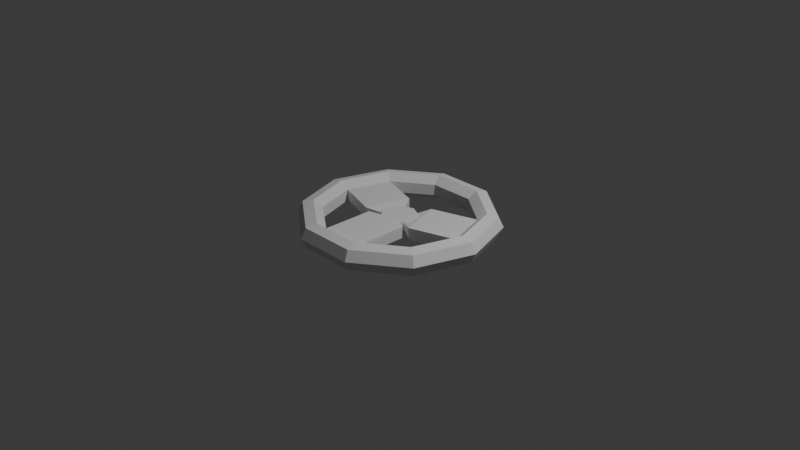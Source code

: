# Source: SteeringWheel.blend  (saved by Blender 4.4.32; exported with 4.5.12 LTS)
import bpy
from mathutils import Matrix  # noqa: F401  (used for matrix-valued properties, if any)

bpy.ops.wm.read_factory_settings(use_empty=True)
scene = bpy.context.scene
scene.name = 'Scene'

# ---- collections
col_collection = bpy.data.collections.new('Collection'); scene.collection.children.link(col_collection)

# ---- world
world_world = bpy.data.worlds.new('World'); scene.world = world_world
world_world.use_nodes = True; world_world.node_tree.nodes.clear()
_N = world_world.node_tree.nodes; _L = world_world.node_tree.links
n0 = _N.new('ShaderNodeOutputWorld'); n0.name = 'World Output'; n0.location = (300, 300)
n1 = _N.new('ShaderNodeBackground'); n1.name = 'Background'; n1.location = (10, 300)
n1.inputs[0].default_value = (0.05088, 0.05088, 0.05088, 1.0)
_L.new(n1.outputs[0], n0.inputs[0])
n0.is_active_output = True
world_world.color = (0.05088, 0.05088, 0.05088)
world_world.sun_shadow_jitter_overblur = 0.0

# ---- cameras
cam_camera = bpy.data.cameras.new('Camera')
cam_camera.clip_end = 100.0
cam_camera.ortho_scale = 7.314

# ---- lights
light_light = bpy.data.lights.new('Light', 'POINT')
light_light.energy = 1000.0
light_light.shadow_soft_size = 0.1

# ---- meshes
me_torus_005 = bpy.data.meshes.new('Torus.005')
me_torus_005.from_pydata([(1.06, 0.0, 0.0), (1.007, 0.0, 0.1095), (0.8888, 0.0, 0.1365), (0.7939, 0.0, 0.06074), (0.7939, 0.0, -0.06074), (0.8888, 0.0, -0.1365), (1.007, 0.0, -0.1095), (0.8576, 0.6231, 0.0), (0.8149, 0.5921, 0.1095), (0.7191, 0.5225, 0.1365), (0.6422, 0.4666, 0.06074), (0.6422, 0.4666, -0.06074), (0.7191, 0.5225, -0.1365), (0.8149, 0.5921, -0.1095), (0.3276, 1.008, 0.0), (0.3113, 0.958, 0.1095), (0.2747, 0.8453, 0.1365), (0.2453, 0.755, 0.06074), (0.2453, 0.755, -0.06074), (0.2747, 0.8453, -0.1365), (0.3113, 0.958, -0.1095), (-0.3276, 1.008, 0.0), (-0.3113, 0.958, 0.1095), (-0.2747, 0.8453, 0.1365), (-0.2453, 0.755, 0.06074), (-0.2453, 0.755, -0.06074), (-0.2747, 0.8453, -0.1365), (-0.3113, 0.958, -0.1095), (-0.8576, 0.6231, 0.0), (-0.8149, 0.5921, 0.1095), (-0.7191, 0.5225, 0.1365), (-0.6422, 0.4666, 0.06074), (-0.6422, 0.4666, -0.06074), (-0.7191, 0.5225, -0.1365), (-0.8149, 0.5921, -0.1095), (-1.06, 9.267e-08, 0.0), (-1.007, 8.806e-08, 0.1095), (-0.8888, 7.771e-08, 0.1365), (-0.7939, 6.94e-08, 0.06074), (-0.7939, 6.94e-08, -0.06074), (-0.8888, 7.771e-08, -0.1365), (-1.007, 8.806e-08, -0.1095), (-0.8576, -0.6231, 0.0), (-0.8149, -0.5921, 0.1095), (-0.7191, -0.5225, 0.1365), (-0.6422, -0.4666, 0.06074), (-0.6422, -0.4666, -0.06074), (-0.7191, -0.5225, -0.1365), (-0.8149, -0.5921, -0.1095), (-0.3276, -1.008, 0.0), (-0.3113, -0.958, 0.1095), (-0.2747, -0.8453, 0.1365), (-0.2453, -0.755, 0.06074), (-0.2453, -0.755, -0.06074), (-0.2747, -0.8453, -0.1365), (-0.3113, -0.958, -0.1095), (0.3276, -1.008, 0.0), (0.3113, -0.958, 0.1095), (0.2747, -0.8453, 0.1365), (0.2453, -0.755, 0.06074), (0.2453, -0.755, -0.06074), (0.2747, -0.8453, -0.1365), (0.3113, -0.958, -0.1095), (0.8576, -0.6231, 0.0), (0.8149, -0.5921, 0.1095), (0.7191, -0.5225, 0.1365), (0.6422, -0.4666, 0.06074), (0.6422, -0.4666, -0.06074), (0.7191, -0.5225, -0.1365), (0.8149, -0.5921, -0.1095), (-0.1826, 0.3173, 0.06074), (-0.1826, 0.3173, -0.06074), (-0.3342, -0.1493, 0.06074), (-0.3342, -0.1493, -0.06074), (0.3031, -0.1595, 0.06074), (0.1515, 0.3072, 0.06074), (0.3031, -0.1595, -0.06074), (0.1515, 0.3072, -0.06074), (-0.2453, -0.1908, 0.06074), (-0.2453, -0.1908, -0.06074), (0.2453, -0.1908, 0.06074), (0.2453, -0.1908, -0.06074), (0.0, 0.0, 0.0), (0.0, 0.0, 0.0), (0.0, 0.0, 0.0), (0.0, 0.0, 0.0), (0.0, 0.0, 0.0), (0.0, 0.0, 0.0), (0.0, 0.0, 0.0), (0.0, 0.0, 0.0), (0.0, 0.0, 0.0), (0.0, 0.0, 0.0), (0.0, 0.0, 0.0), (0.0, 0.0, 0.0)], [], [(0, 7, 8, 1), (1, 8, 9, 2), (2, 9, 10, 3), (11, 4, 76, 77), (4, 11, 12, 5), (5, 12, 13, 6), (6, 13, 7, 0), (7, 14, 15, 8), (8, 15, 16, 9), (9, 16, 17, 10), (10, 17, 18, 11), (11, 18, 19, 12), (12, 19, 20, 13), (13, 20, 14, 7), (14, 21, 22, 15), (15, 22, 23, 16), (16, 23, 24, 17), (17, 24, 25, 18), (18, 25, 26, 19), (19, 26, 27, 20), (20, 27, 21, 14), (21, 28, 29, 22), (22, 29, 30, 23), (23, 30, 31, 24), (24, 31, 32, 25), (25, 32, 33, 26), (26, 33, 34, 27), (27, 34, 28, 21), (28, 35, 36, 29), (29, 36, 37, 30), (30, 37, 38, 31), (31, 38, 72, 70), (32, 39, 40, 33), (33, 40, 41, 34), (34, 41, 35, 28), (35, 42, 43, 36), (36, 43, 44, 37), (37, 44, 45, 38), (38, 45, 46, 39), (39, 46, 47, 40), (40, 47, 48, 41), (41, 48, 42, 35), (42, 49, 50, 43), (43, 50, 51, 44), (44, 51, 52, 45), (45, 52, 53, 46), (46, 53, 54, 47), (47, 54, 55, 48), (48, 55, 49, 42), (49, 56, 57, 50), (50, 57, 58, 51), (51, 58, 59, 52), (60, 53, 79, 81), (53, 60, 61, 54), (54, 61, 62, 55), (55, 62, 56, 49), (56, 63, 64, 57), (57, 64, 65, 58), (58, 65, 66, 59), (59, 66, 67, 60), (60, 67, 68, 61), (61, 68, 69, 62), (62, 69, 63, 56), (63, 0, 1, 64), (64, 1, 2, 65), (65, 2, 3, 66), (66, 3, 4, 67), (67, 4, 5, 68), (68, 5, 6, 69), (69, 6, 0, 63), (76, 74, 86, 88), (32, 31, 70, 71), (38, 39, 73, 72), (39, 32, 71, 73), (72, 73, 85, 84), (4, 3, 74, 76), (10, 11, 77, 75), (3, 10, 75, 74), (81, 79, 91, 93), (52, 59, 80, 78), (53, 52, 78, 79), (59, 60, 81, 80), (82, 84, 85, 83), (86, 87, 89, 88), (90, 92, 93, 91), (79, 78, 90, 91), (73, 71, 83, 85), (75, 77, 89, 87), (78, 80, 92, 90), (71, 70, 82, 83), (77, 76, 88, 89), (80, 81, 93, 92), (70, 72, 84, 82), (74, 75, 87, 86)])
_uv = me_torus_005.uv_layers.new(name='UVMap')
_uv.uv.foreach_set('vector', [0.6, 0.5714, 0.7, 0.5714, 0.7, 0.7143, 0.6, 0.7143, 0.6, 0.7143, 0.7, 0.7143, 0.7, 0.8571, 0.6, 0.8571, 0.6, 0.8571, 0.7, 0.8571, 0.7, 1.0, 0.6, 1.0, 0.7, 0.1429, 0.6, 0.1429, 0.6, 0.1429, 0.7, 0.1429, 0.6, 0.1429, 0.7, 0.1429, 0.7, 0.2857, 0.6, 0.2857, 0.6, 0.2857, 0.7, 0.2857, 0.7, 0.4286, 0.6, 0.4286, 0.6, 0.4286, 0.7, 0.4286, 0.7, 0.5714, 0.6, 0.5714, 0.7, 0.5714, 0.8, 0.5714, 0.8, 0.7143, 0.7, 0.7143, 0.7, 0.7143, 0.8, 0.7143, 0.8, 0.8571, 0.7, 0.8571, 0.7, 0.8571, 0.8, 0.8571, 0.8, 1.0, 0.7, 1.0, 0.7, -2.22e-16, 0.8, -2.22e-16, 0.8, 0.1429, 0.7, 0.1429, 0.7, 0.1429, 0.8, 0.1429, 0.8, 0.2857, 0.7, 0.2857, 0.7, 0.2857, 0.8, 0.2857, 0.8, 0.4286, 0.7, 0.4286, 0.7, 0.4286, 0.8, 0.4286, 0.8, 0.5714, 0.7, 0.5714, 0.8, 0.5714, 0.9, 0.5714, 0.9, 0.7143, 0.8, 0.7143, 0.8, 0.7143, 0.9, 0.7143, 0.9, 0.8571, 0.8, 0.8571, 0.8, 0.8571, 0.9, 0.8571, 0.9, 1.0, 0.8, 1.0, 0.8, -2.22e-16, 0.9, -2.22e-16, 0.9, 0.1429, 0.8, 0.1429, 0.8, 0.1429, 0.9, 0.1429, 0.9, 0.2857, 0.8, 0.2857, 0.8, 0.2857, 0.9, 0.2857, 0.9, 0.4286, 0.8, 0.4286, 0.8, 0.4286, 0.9, 0.4286, 0.9, 0.5714, 0.8, 0.5714, 0.9, 0.5714, 1.0, 0.5714, 1.0, 0.7143, 0.9, 0.7143, 0.9, 0.7143, 1.0, 0.7143, 1.0, 0.8571, 0.9, 0.8571, 0.9, 0.8571, 1.0, 0.8571, 1.0, 1.0, 0.9, 1.0, 0.9, -2.22e-16, 1.0, -2.22e-16, 1.0, 0.1429, 0.9, 0.1429, 0.9, 0.1429, 1.0, 0.1429, 1.0, 0.2857, 0.9, 0.2857, 0.9, 0.2857, 1.0, 0.2857, 1.0, 0.4286, 0.9, 0.4286, 0.9, 0.4286, 1.0, 0.4286, 1.0, 0.5714, 0.9, 0.5714, -1.11e-16, 0.5714, 0.1, 0.5714, 0.1, 0.7143, -1.11e-16, 0.7143, -1.11e-16, 0.7143, 0.1, 0.7143, 0.1, 0.8571, -1.11e-16, 0.8571, -1.11e-16, 0.8571, 0.1, 0.8571, 0.1, 1.0, -1.11e-16, 1.0, -1.11e-16, 1.0, 0.1, 1.0, 0.1, 1.0, -1.11e-16, 1.0, -1.11e-16, 0.1429, 0.1, 0.1429, 0.1, 0.2857, -1.11e-16, 0.2857, -1.11e-16, 0.2857, 0.1, 0.2857, 0.1, 0.4286, -1.11e-16, 0.4286, -1.11e-16, 0.4286, 0.1, 0.4286, 0.1, 0.5714, -1.11e-16, 0.5714, 0.1, 0.5714, 0.2, 0.5714, 0.2, 0.7143, 0.1, 0.7143, 0.1, 0.7143, 0.2, 0.7143, 0.2, 0.8571, 0.1, 0.8571, 0.1, 0.8571, 0.2, 0.8571, 0.2, 1.0, 0.1, 1.0, 0.1, -2.22e-16, 0.2, -2.22e-16, 0.2, 0.1429, 0.1, 0.1429, 0.1, 0.1429, 0.2, 0.1429, 0.2, 0.2857, 0.1, 0.2857, 0.1, 0.2857, 0.2, 0.2857, 0.2, 0.4286, 0.1, 0.4286, 0.1, 0.4286, 0.2, 0.4286, 0.2, 0.5714, 0.1, 0.5714, 0.2, 0.5714, 0.3, 0.5714, 0.3, 0.7143, 0.2, 0.7143, 0.2, 0.7143, 0.3, 0.7143, 0.3, 0.8571, 0.2, 0.8571, 0.2, 0.8571, 0.3, 0.8571, 0.3, 1.0, 0.2, 1.0, 0.2, -2.22e-16, 0.3, -2.22e-16, 0.3, 0.1429, 0.2, 0.1429, 0.2, 0.1429, 0.3, 0.1429, 0.3, 0.2857, 0.2, 0.2857, 0.2, 0.2857, 0.3, 0.2857, 0.3, 0.4286, 0.2, 0.4286, 0.2, 0.4286, 0.3, 0.4286, 0.3, 0.5714, 0.2, 0.5714, 0.3, 0.5714, 0.4, 0.5714, 0.4, 0.7143, 0.3, 0.7143, 0.3, 0.7143, 0.4, 0.7143, 0.4, 0.8571, 0.3, 0.8571, 0.3, 0.8571, 0.4, 0.8571, 0.4, 1.0, 0.3, 1.0, 0.4, 0.1429, 0.3, 0.1429, 0.3, 0.1429, 0.4, 0.1429, 0.3, 0.1429, 0.4, 0.1429, 0.4, 0.2857, 0.3, 0.2857, 0.3, 0.2857, 0.4, 0.2857, 0.4, 0.4286, 0.3, 0.4286, 0.3, 0.4286, 0.4, 0.4286, 0.4, 0.5714, 0.3, 0.5714, 0.4, 0.5714, 0.5, 0.5714, 0.5, 0.7143, 0.4, 0.7143, 0.4, 0.7143, 0.5, 0.7143, 0.5, 0.8571, 0.4, 0.8571, 0.4, 0.8571, 0.5, 0.8571, 0.5, 1.0, 0.4, 1.0, 0.4, -2.22e-16, 0.5, -2.22e-16, 0.5, 0.1429, 0.4, 0.1429, 0.4, 0.1429, 0.5, 0.1429, 0.5, 0.2857, 0.4, 0.2857, 0.4, 0.2857, 0.5, 0.2857, 0.5, 0.4286, 0.4, 0.4286, 0.4, 0.4286, 0.5, 0.4286, 0.5, 0.5714, 0.4, 0.5714, 0.5, 0.5714, 0.6, 0.5714, 0.6, 0.7143, 0.5, 0.7143, 0.5, 0.7143, 0.6, 0.7143, 0.6, 0.8571, 0.5, 0.8571, 0.5, 0.8571, 0.6, 0.8571, 0.6, 1.0, 0.5, 1.0, 0.5, -2.22e-16, 0.6, -2.22e-16, 0.6, 0.1429, 0.5, 0.1429, 0.5, 0.1429, 0.6, 0.1429, 0.6, 0.2857, 0.5, 0.2857, 0.5, 0.2857, 0.6, 0.2857, 0.6, 0.4286, 0.5, 0.4286, 0.5, 0.4286, 0.6, 0.4286, 0.6, 0.5714, 0.5, 0.5714, 0.6, 0.1429, 0.6, -2.22e-16, 0.6, -2.22e-16, 0.6, 0.1429, 1.0, 0.1429, 1.0, -2.22e-16, 1.0, -2.22e-16, 1.0, 0.1429, 0.1, -2.22e-16, 0.1, 0.1429, 0.1, 0.1429, 0.1, -2.22e-16, 0.1, 0.1429, -1.11e-16, 0.1429, -1.11e-16, 0.1429, 0.1, 0.1429, 0.1, -2.22e-16, 0.1, 0.1429, 0.1, 0.1429, 0.1, -2.22e-16, 0.6, 0.1429, 0.6, -2.22e-16, 0.6, -2.22e-16, 0.6, 0.1429, 0.7, -2.22e-16, 0.7, 0.1429, 0.7, 0.1429, 0.7, -2.22e-16, 0.6, 1.0, 0.7, 1.0, 0.7, 1.0, 0.6, 1.0, 0.4, 0.1429, 0.3, 0.1429, 0.3, 0.1429, 0.4, 0.1429, 0.3, 1.0, 0.4, 1.0, 0.4, 1.0, 0.3, 1.0, 0.3, 0.1429, 0.3, -2.22e-16, 0.3, -2.22e-16, 0.3, 0.1429, 0.4, -2.22e-16, 0.4, 0.1429, 0.4, 0.1429, 0.4, -2.22e-16, -1.11e-16, -2.22e-16, 0.1, -2.22e-16, 0.1, 0.1429, -1.11e-16, 0.1429, 0.6, -2.22e-16, 0.7, -2.22e-16, 0.7, 0.1429, 0.6, 0.1429, 0.3, -2.22e-16, 0.4, -2.22e-16, 0.4, 0.1429, 0.3, 0.1429, 0.3, 0.1429, 0.3, -2.22e-16, 0.3, -2.22e-16, 0.3, 0.1429, 0.1, 0.1429, -1.11e-16, 0.1429, -1.11e-16, 0.1429, 0.1, 0.1429, 0.7, -2.22e-16, 0.7, 0.1429, 0.7, 0.1429, 0.7, -2.22e-16, 0.3, 1.0, 0.4, 1.0, 0.4, 1.0, 0.3, 1.0, 1.0, 0.1429, 1.0, -2.22e-16, 1.0, -2.22e-16, 1.0, 0.1429, 0.7, 0.1429, 0.6, 0.1429, 0.6, 0.1429, 0.7, 0.1429, 0.4, -2.22e-16, 0.4, 0.1429, 0.4, 0.1429, 0.4, -2.22e-16, -1.11e-16, 1.0, 0.1, 1.0, 0.1, 1.0, -1.11e-16, 1.0, 0.6, 1.0, 0.7, 1.0, 0.7, 1.0, 0.6, 1.0])
me_torus_005.update()
me_cylinder = bpy.data.meshes.new('Cylinder')
me_cylinder.from_pydata([(0.0, 1.0, -1.0), (0.0, 1.0, 1.0), (0.7818, 0.6235, -1.0), (0.7818, 0.6235, 1.0), (0.9749, -0.2225, -1.0), (0.9749, -0.2225, 1.0), (0.4339, -0.901, -1.0), (0.4339, -0.901, 1.0), (-0.4339, -0.901, -1.0), (-0.4339, -0.901, 1.0), (-0.9749, -0.2225, -1.0), (-0.9749, -0.2225, 1.0), (-0.7818, 0.6235, -1.0), (-0.7818, 0.6235, 1.0)], [], [(0, 1, 3, 2), (2, 3, 5, 4), (4, 5, 7, 6), (6, 7, 9, 8), (8, 9, 11, 10), (3, 1, 13, 11, 9, 7, 5), (10, 11, 13, 12), (12, 13, 1, 0), (0, 2, 4, 6, 8, 10, 12)])
_uv = me_cylinder.uv_layers.new(name='UVMap')
_uv.uv.foreach_set('vector', [1.0, 0.5, 1.0, 1.0, 0.8571, 1.0, 0.8571, 0.5, 0.8571, 0.5, 0.8571, 1.0, 0.7143, 1.0, 0.7143, 0.5, 0.7143, 0.5, 0.7143, 1.0, 0.5714, 1.0, 0.5714, 0.5, 0.5714, 0.5, 0.5714, 1.0, 0.4286, 1.0, 0.4286, 0.5, 0.4286, 0.5, 0.4286, 1.0, 0.2857, 1.0, 0.2857, 0.5, 0.4376, 0.3996, 0.25, 0.49, 0.06236, 0.3996, 0.01602, 0.1966, 0.1459, 0.03377, 0.3541, 0.03377, 0.484, 0.1966, 0.2857, 0.5, 0.2857, 1.0, 0.1429, 1.0, 0.1429, 0.5, 0.1429, 0.5, 0.1429, 1.0, 2.98e-08, 1.0, 2.98e-08, 0.5, 0.75, 0.49, 0.9376, 0.3996, 0.984, 0.1966, 0.8541, 0.03377, 0.6459, 0.03377, 0.516, 0.1966, 0.5624, 0.3996])
me_cylinder.update()

# ---- objects
ob_light = bpy.data.objects.new('Light', light_light)
ob_camera = bpy.data.objects.new('Camera', cam_camera)
ob_torus_005 = bpy.data.objects.new('Torus.005', me_torus_005)
ob_cylinder = bpy.data.objects.new('Cylinder', me_cylinder)

# ---- transforms, parenting, visibility, modifiers, constraints
ob_light.location = (4.076, 1.005, 5.904)
ob_light.rotation_euler = (0.6503, 0.05522, 1.866)
ob_light.lock_rotations_4d = False
ob_light.empty_display_type = 'ARROWS'
ob_light.color = (0.0, 0.0, 0.0, 0.0)
ob_light.lineart.crease_threshold = 0.0
ob_camera.location = (7.359, -6.926, 4.958)
ob_camera.rotation_euler = (1.109, 0.0, 0.8149)
ob_camera.lock_rotations_4d = False
ob_camera.empty_display_type = 'ARROWS'
ob_camera.color = (0.0, 0.0, 0.0, 0.0)
ob_camera.display_type = 'WIRE'
ob_camera.lineart.crease_threshold = 0.0
ob_torus_005.location = (0.0, 0.0, 0.0)
ob_cylinder.location = (0.0, 0.0, 0.0)
ob_cylinder.scale = (0.2031, 0.2031, 0.05048)

# ---- collection membership
col_collection.objects.link(ob_light)
col_collection.objects.link(ob_camera)
col_collection.objects.link(ob_torus_005)
col_collection.objects.link(ob_cylinder)

# ---- scene / render settings (as saved in the file)
scene.camera = ob_camera
scene.frame_start = 1; scene.frame_end = 250; scene.frame_set(1)
scene.render.engine = 'BLENDER_EEVEE_NEXT'
bpy.context.view_layer.update()

